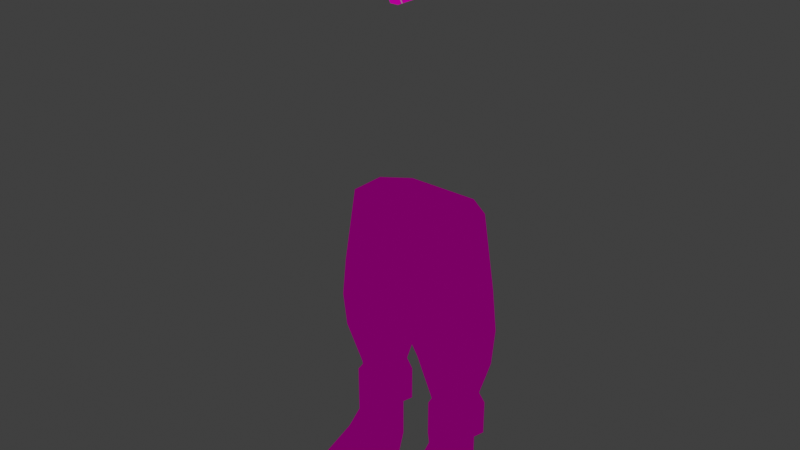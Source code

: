 # Source: cristian.blend  (saved by Blender 5.1.30; exported with 4.5.12 LTS)
import bpy
from mathutils import Matrix  # noqa: F401  (used for matrix-valued properties, if any)

bpy.ops.wm.read_factory_settings(use_empty=True)
scene = bpy.context.scene
scene.name = 'Scene'

# ---- collections
col_collection = bpy.data.collections.new('Collection'); scene.collection.children.link(col_collection)

# ---- images (referenced by path relative to the original .blend; pixels are not part of the script)
import os
ASSET_DIR = os.environ.get("B2B_ASSET_DIR", "")  # directory of the original .blend (textures are referenced by path, not embedded)
HERE = os.path.dirname(os.path.abspath(__file__))  # packed textures are extracted next to this script under _unpacked/

def load_image(name, relpath, width, height, colorspace="sRGB"):
    """Load a texture the original file referenced (path relative to the .blend, or extracted next to this script)."""
    p = next((c for c in (os.path.join(HERE, relpath), os.path.join(ASSET_DIR, relpath)) if relpath and os.path.exists(c)), "")
    if p:
        img = bpy.data.images.load(p, check_existing=True)
        img.name = name
    else:  # same state as the original file: an image datablock whose file is absent (Cycles renders it pink)
        img = bpy.data.images.new(name, width, height)
        img.source = "FILE"
        img.filepath = "//" + (relpath or name)
    img.colorspace_settings.name = colorspace
    return img
img_clothes = load_image('Clothes', 'Clothes.png', 1024, 1024, 'sRGB')

# ---- materials (node trees are filled in below, after node groups)
mat_skin = bpy.data.materials.new('Skin')
mat_clothes = bpy.data.materials.new('Clothes')

# ---- material node trees
mat_skin.use_nodes = True; mat_skin.node_tree.nodes.clear()
_N = mat_skin.node_tree.nodes; _L = mat_skin.node_tree.links
n0 = _N.new('ShaderNodeOutputMaterial'); n0.name = 'Material Output'; n0.location = (240, 280)
n1 = _N.new('ShaderNodeBsdfDiffuse'); n1.name = 'Diffuse BSDF'; n1.location = (-1100, 260)
n1.inputs[0].default_value = (1.0, 1.0, 1.0, 1.0)
n2 = _N.new('ShaderNodeShaderToRGB'); n2.name = 'Shader to RGB'; n2.location = (-920, 260)
n3 = _N.new('ShaderNodeMath'); n3.name = 'Math'; n3.location = (-700, 260)
n3.operation = 'GREATER_THAN'
n4 = _N.new('ShaderNodeMix'); n4.name = 'Mix'; n4.location = (-500, 280)
n4.data_type = 'RGBA'
n4.blend_type = 'MULTIPLY'
n4.inputs[0].default_value = 0.7
n4.inputs[7].default_value = (0.2071, 0.0, 0.0009599, 1.0)
n5 = _N.new('ShaderNodeMix'); n5.name = 'Mix.001'; n5.location = (-300, 280)
n5.data_type = 'RGBA'
n6 = _N.new('NodeReroute'); n6.name = 'Reroute'; n6.location = (-500, 300)
n6.width = 10
n6.socket_idname = 'NodeSocketFloat'
n7 = _N.new('NodeReroute'); n7.name = 'Reroute.001'; n7.location = (-360, 300)
n7.width = 10
n7.socket_idname = 'NodeSocketFloat'
n8 = _N.new('NodeReroute'); n8.name = 'Reroute.002'; n8.location = (-360, 40)
n8.width = 10
n9 = _N.new('NodeReroute'); n9.name = 'Reroute.003'; n9.location = (-500, 40)
n9.width = 10
n10 = _N.new('ShaderNodeTexImage'); n10.name = 'Image Texture'; n10.location = (-800, 100)
n10.image = img_clothes
n11 = _N.new('ShaderNodeMix'); n11.name = 'Mix.002'; n11.location = (-120, 280)
n11.data_type = 'RGBA'
n11.inputs[7].default_value = (1.0, 1.0, 1.0, 1.0)
n12 = _N.new('ShaderNodeNewGeometry'); n12.name = 'Geometry'; n12.location = (-300, 360)
_L.new(n1.outputs[0], n2.inputs[0])
_L.new(n2.outputs[0], n3.inputs[0])
_L.new(n7.outputs[0], n5.inputs[0])
_L.new(n4.outputs[2], n5.inputs[6])
_L.new(n3.outputs[0], n6.inputs[0])
_L.new(n6.outputs[0], n7.inputs[0])
_L.new(n8.outputs[0], n5.inputs[7])
_L.new(n9.outputs[0], n8.inputs[0])
_L.new(n10.outputs[0], n9.inputs[0])
_L.new(n10.outputs[0], n4.inputs[6])
_L.new(n5.outputs[2], n11.inputs[6])
_L.new(n11.outputs[2], n0.inputs[0])
_L.new(n12.outputs[6], n11.inputs[0])
n0.is_active_output = True
mat_clothes.use_nodes = True; mat_clothes.node_tree.nodes.clear()
_N = mat_clothes.node_tree.nodes; _L = mat_clothes.node_tree.links
n0 = _N.new('ShaderNodeOutputMaterial'); n0.name = 'Material Output'; n0.location = (-120, 280)
n1 = _N.new('ShaderNodeBsdfDiffuse'); n1.name = 'Diffuse BSDF'; n1.location = (-1100, 260)
n1.inputs[0].default_value = (1.0, 1.0, 1.0, 1.0)
n2 = _N.new('ShaderNodeShaderToRGB'); n2.name = 'Shader to RGB'; n2.location = (-920, 260)
n3 = _N.new('ShaderNodeMath'); n3.name = 'Math'; n3.location = (-700, 260)
n3.operation = 'GREATER_THAN'
n4 = _N.new('ShaderNodeMix'); n4.name = 'Mix'; n4.location = (-500, 280)
n4.data_type = 'RGBA'
n4.blend_type = 'MULTIPLY'
n4.inputs[0].default_value = 1.0
n4.inputs[7].default_value = (0.1987, 0.2071, 0.1283, 1.0)
n5 = _N.new('ShaderNodeTexImage'); n5.name = 'Image Texture'; n5.location = (-800, 60)
n5.image = img_clothes
n6 = _N.new('ShaderNodeMix'); n6.name = 'Mix.001'; n6.location = (-300, 280)
n6.data_type = 'RGBA'
n7 = _N.new('NodeReroute'); n7.name = 'Reroute'; n7.location = (-500, 300)
n7.width = 10
n7.socket_idname = 'NodeSocketFloat'
n8 = _N.new('NodeReroute'); n8.name = 'Reroute.001'; n8.location = (-360, 300)
n8.width = 10
n8.socket_idname = 'NodeSocketFloat'
n9 = _N.new('NodeReroute'); n9.name = 'Reroute.002'; n9.location = (-360, 40)
n9.width = 10
n10 = _N.new('NodeReroute'); n10.name = 'Reroute.003'; n10.location = (-500, 40)
n10.width = 10
_L.new(n1.outputs[0], n2.inputs[0])
_L.new(n2.outputs[0], n3.inputs[0])
_L.new(n8.outputs[0], n6.inputs[0])
_L.new(n4.outputs[2], n6.inputs[6])
_L.new(n3.outputs[0], n7.inputs[0])
_L.new(n7.outputs[0], n8.inputs[0])
_L.new(n5.outputs[0], n4.inputs[6])
_L.new(n9.outputs[0], n6.inputs[7])
_L.new(n10.outputs[0], n9.inputs[0])
_L.new(n5.outputs[0], n10.inputs[0])
_L.new(n6.outputs[2], n0.inputs[0])
n0.is_active_output = True

# ---- world
world_world = bpy.data.worlds.new('World'); scene.world = world_world
world_world.use_nodes = True; world_world.node_tree.nodes.clear()
_N = world_world.node_tree.nodes; _L = world_world.node_tree.links
n0 = _N.new('ShaderNodeOutputWorld'); n0.name = 'World Output'; n0.location = (300, 300)
n1 = _N.new('ShaderNodeBackground'); n1.name = 'Background'; n1.location = (10, 300)
n1.inputs[0].default_value = (0.05088, 0.05088, 0.05088, 1.0)
_L.new(n1.outputs[0], n0.inputs[0])
n0.is_active_output = True
world_world.color = (0.05088, 0.05088, 0.05088)
world_world.sun_shadow_jitter_overblur = 0.0

# ---- meshes
me_plane_006 = bpy.data.meshes.new('Plane.006')
me_plane_006.from_pydata([(0.0, -0.09633, -0.07963), (0.0, -0.1038, -0.06879), (0.0, -0.06549, -0.01379), (-0.04906, -0.05634, -0.07866), (-0.03887, -0.06457, -0.09204), (-0.05833, -0.05649, -0.1315), (-0.03967, -0.04566, -0.1965), (-0.01, -0.09316, -0.2098), (-0.01, -0.1032, -0.1898), (-0.01, -0.09316, -0.1798), (-0.01583, -0.1015, -0.1281), (0.0, -0.09316, -0.2098), (0.0, -0.1032, -0.1898), (0.0, -0.09316, -0.1798), (0.0, -0.1015, -0.1281), (-0.0495, -0.01399, -0.1848), (-0.06283, 0.0001739, -0.1306), (0.0, 0.04284, -0.01296), (0.0, 0.06454, -0.05878), (-0.01951, -0.08556, -0.08581), (-0.02645, -0.08058, -0.09049), (-0.054, 0.05147, -0.0638), (-0.053, 0.03584, -0.03396), (-0.053, -0.04583, -0.02646), (0.0, -9.313e-10, -3.725e-08), (-0.053, -0.002208, -0.021), (-0.06392, 0.01004, -0.09512), (-0.06308, 0.001872, -0.07012), (0.0, 0.06967, -0.1191), (-0.054, 0.05567, -0.1191), (0.0, 0.0562, -0.147), (-0.054, 0.0472, -0.141), (-0.02954, -0.08274, -0.0777), (-0.02695, 0.04097, -0.02085), (-0.02102, -0.06636, -0.01875), (-0.02723, 0.06081, -0.06006), (-0.02477, -0.0006822, -0.006302), (-0.02712, 0.0657, -0.1197), (-0.02699, 0.05414, -0.1459), (-0.05725, 0.01004, -0.09512), (-0.06138, 0.007071, -0.1571), (-0.07452, 0.04126, -0.1131), (-0.06876, 0.02547, -0.08813), (-0.05867, 0.0001739, -0.1306), (-0.05525, 0.0093, -0.1571), (-0.06839, 0.04349, -0.1131), (-0.06263, 0.0277, -0.08813), (-0.06651, 0.03017, -0.1401), (-0.06038, 0.0324, -0.1401), (-0.02024, -0.04255, -0.192), (4.191e-09, -0.04171, -0.192), (-0.02563, -0.0973, -0.06915), (-0.05083, -0.05316, -0.07063), (-0.007, -0.09633, -0.07963), (-0.015, -0.08516, -0.09446), (-0.05833, -0.04149, -0.09746), (0.0, -0.124, -0.1089), (0.0, -0.1228, -0.1157), (-0.01315, -0.1228, -0.1157), (-0.00971, -0.124, -0.1089), (-0.05271, -0.04879, -0.08744), (0.0, 0.07299, -0.0942), (-0.05536, -0.04611, -0.08683), (-0.054, 0.05936, -0.09618), (-0.06359, 0.006804, -0.08522), (-0.02716, 0.06911, -0.09505)], [], [(10, 9, 13, 14), (9, 8, 12, 13), (8, 7, 11, 12), (36, 33, 22, 25), (22, 21, 27, 25), (55, 5, 10, 54), (5, 6, 9, 10), (6, 7, 8, 9), (16, 15, 6, 5), (35, 33, 17, 18), (51, 1, 2, 34), (34, 2, 24, 36), (30, 38, 37, 28), (25, 27, 52, 23), (65, 63, 21, 35), (55, 26, 16, 5), (38, 31, 29, 37), (62, 52, 27, 64), (26, 29, 31, 16), (51, 53, 0, 1), (23, 34, 36, 25), (63, 64, 27, 21), (52, 51, 34, 23), (21, 22, 33, 35), (24, 17, 33, 36), (41, 47, 40, 42), (43, 39, 42, 40), (42, 39, 46), (47, 41, 45, 48), (41, 42, 46, 45), (40, 44, 43), (43, 44, 46, 39), (45, 46, 44, 48), (40, 47, 48, 44), (15, 49, 7, 6), (49, 50, 11, 7), (58, 57, 56, 59), (56, 0, 53, 59), (57, 58, 10, 14), (54, 10, 58, 59), (53, 54, 59), (61, 65, 35, 18), (28, 37, 65, 61), (29, 26, 64, 63), (55, 62, 64, 26), (37, 29, 63, 65), (60, 62, 55, 4), (4, 55, 54, 20), (20, 54, 53, 19), (19, 53, 51, 32), (32, 51, 52, 3), (3, 52, 62, 60)])
_k = set([(3, 32), (3, 60), (4, 20), (4, 60), (5, 6), (5, 55), (6, 7), (6, 15), (7, 11), (10, 14), (10, 54), (10, 58), (15, 16), (19, 20), (19, 32), (21, 22), (21, 63), (22, 25), (23, 25), (23, 52), (29, 31), (29, 63), (51, 52), (51, 53), (52, 62), (53, 54), (53, 59), (54, 55), (55, 62), (56, 59), (57, 58), (58, 59)])
me_plane_006.attributes.new('sharp_edge', 'BOOLEAN', 'EDGE').data.foreach_set('value', [ (min(e.vertices), max(e.vertices)) in _k for e in me_plane_006.edges])
_uv = me_plane_006.uv_layers.new(name='UVMap')
_uv.uv.foreach_set('vector', [0.9692, 0.6421, 0.9761, 0.5854, 0.9946, 0.5854, 0.9946, 0.6421, 0.9761, 0.5854, 0.9761, 0.5669, 0.9946, 0.5669, 0.9946, 0.5854, 0.9761, 0.5669, 0.9761, 0.5288, 0.9946, 0.5288, 0.9946, 0.5669, 0.9126, 0.4858, 0.8384, 0.4858, 0.8384, 0.4272, 0.9126, 0.4272, 0.6528, 0.8579, 0.6128, 0.7983, 0.7388, 0.7915, 0.7466, 0.8833, 0.8853, 0.7241, 0.9009, 0.6606, 0.9692, 0.6421, 0.9663, 0.7202, 0.9009, 0.6606, 0.9204, 0.5542, 0.9761, 0.5854, 0.9692, 0.6421, 0.9204, 0.5542, 0.9761, 0.5288, 0.9761, 0.5669, 0.9761, 0.5854, 0.7417, 0.6772, 0.7681, 0.5757, 0.8276, 0.5542, 0.8794, 0.6606, 0.7622, 0.4858, 0.8384, 0.4858, 0.8384, 0.519, 0.7622, 0.519, 0.9468, 0.7622, 0.9946, 0.7651, 0.9946, 0.9155, 0.9546, 0.9067, 0.9946, 0.4858, 0.9946, 0.519, 0.9126, 0.519, 0.9126, 0.4858, 0.6567, 0.519, 0.6567, 0.4858, 0.7085, 0.4858, 0.7085, 0.519, 0.7466, 0.8833, 0.7388, 0.7915, 0.8892, 0.7593, 0.8599, 0.8765, 0.7298, 0.4858, 0.7298, 0.4272, 0.7622, 0.4272, 0.7622, 0.4858, 0.8511, 0.7241, 0.7231, 0.7446, 0.7417, 0.6772, 0.8794, 0.6606, 0.6567, 0.4858, 0.6567, 0.4272, 0.7085, 0.4272, 0.7085, 0.4858, 0.8662, 0.738, 0.8892, 0.7593, 0.7388, 0.7915, 0.7293, 0.7632, 0.7231, 0.7446, 0.5981, 0.7056, 0.6313, 0.6489, 0.7417, 0.6772, 0.9468, 0.7622, 0.981, 0.7466, 0.9946, 0.7466, 0.9946, 0.7651, 0.9946, 0.4272, 0.9946, 0.4858, 0.9126, 0.4858, 0.9126, 0.4272, 0.6039, 0.7423, 0.7293, 0.7632, 0.7388, 0.7915, 0.6128, 0.7983, 0.8989, 0.7593, 0.9468, 0.7622, 0.9546, 0.9067, 0.895, 0.8765, 0.7622, 0.4272, 0.8384, 0.4272, 0.8384, 0.4858, 0.7622, 0.4858, 0.9126, 0.519, 0.8384, 0.519, 0.8384, 0.4858, 0.9126, 0.4858, 0.4009, 0.3813, 0.3706, 0.3813, 0.3706, 0.4106, 0.4009, 0.4106, 0.4155, 0.4106, 0.4155, 0.3813, 0.4009, 0.3813, 0.4009, 0.4106, 0.4009, 0.4399, 0.4155, 0.4331, 0.4009, 0.4331, 0.4009, 0.4331, 0.4302, 0.4331, 0.4302, 0.4253, 0.4009, 0.4253, 0.4233, 0.4106, 0.4233, 0.3813, 0.4155, 0.3813, 0.4155, 0.4106, 0.4155, 0.4399, 0.4155, 0.4331, 0.4009, 0.4399, 0.4302, 0.4253, 0.4302, 0.4106, 0.4009, 0.4106, 0.4009, 0.4253, 0.4009, 0.4106, 0.3706, 0.4106, 0.3706, 0.4399, 0.4009, 0.4399, 0.4302, 0.4106, 0.4302, 0.3813, 0.4233, 0.3813, 0.4233, 0.4106, 0.396, 0.4126, 0.3862, 0.4126, 0.3862, 0.4224, 0.396, 0.4224, 0.4165, 0.3921, 0.4067, 0.3921, 0.4067, 0.4019, 0.4165, 0.4019, 0.9747, 0.6633, 0.9946, 0.6633, 0.9946, 0.676, 0.9765, 0.676, 0.9946, 0.676, 0.9946, 0.7466, 0.981, 0.7466, 0.9765, 0.676, 0.9946, 0.6633, 0.9747, 0.6633, 0.9692, 0.6421, 0.9946, 0.6421, 0.9663, 0.7202, 0.9692, 0.6421, 0.9747, 0.6633, 0.9765, 0.676, 0.981, 0.7466, 0.9663, 0.7202, 0.9765, 0.676, 0.7298, 0.519, 0.7298, 0.4858, 0.7622, 0.4858, 0.7622, 0.519, 0.7085, 0.519, 0.7085, 0.4858, 0.7298, 0.4858, 0.7298, 0.519, 0.5981, 0.7056, 0.7231, 0.7446, 0.7293, 0.7632, 0.6039, 0.7423, 0.8511, 0.7241, 0.8662, 0.738, 0.7293, 0.7632, 0.7231, 0.7446, 0.7085, 0.4858, 0.7085, 0.4272, 0.7298, 0.4272, 0.7298, 0.4858, 0.0, 0.0, 0.0, 0.0, 0.0, 0.0, 0.0, 0.0, 0.0, 0.0, 0.0, 0.0, 0.0, 0.0, 0.0, 0.0, 0.0, 0.0, 0.0, 0.0, 0.0, 0.0, 0.0, 0.0, 0.0, 0.0, 0.0, 0.0, 0.0, 0.0, 0.0, 0.0, 0.0, 0.0, 0.0, 0.0, 0.0, 0.0, 0.0, 0.0, 0.0, 0.0, 0.0, 0.0, 0.0, 0.0, 0.0, 0.0])
_ca = me_plane_006.color_attributes.new('Attribute', 'BYTE_COLOR', 'CORNER')
_ca.data.foreach_set('color', [1.0, 1.0, 1.0, 1.0, 1.0, 1.0, 1.0, 1.0, 1.0, 1.0, 1.0, 1.0, 1.0, 1.0, 1.0, 1.0, 1.0, 1.0, 1.0, 1.0, 1.0, 1.0, 1.0, 1.0, 1.0, 1.0, 1.0, 1.0, 1.0, 1.0, 1.0, 1.0, 1.0, 1.0, 1.0, 1.0, 1.0, 1.0, 1.0, 1.0, 1.0, 1.0, 1.0, 1.0, 1.0, 1.0, 1.0, 1.0, 1.0, 1.0, 1.0, 1.0, 1.0, 1.0, 1.0, 1.0, 1.0, 1.0, 1.0, 1.0, 1.0, 1.0, 1.0, 1.0, 1.0, 1.0, 1.0, 1.0, 1.0, 1.0, 1.0, 1.0, 1.0, 1.0, 1.0, 1.0, 1.0, 1.0, 1.0, 1.0, 1.0, 1.0, 1.0, 1.0, 1.0, 1.0, 1.0, 1.0, 1.0, 1.0, 1.0, 1.0, 1.0, 1.0, 1.0, 1.0, 1.0, 1.0, 1.0, 1.0, 1.0, 1.0, 1.0, 1.0, 1.0, 1.0, 1.0, 1.0, 1.0, 1.0, 1.0, 1.0, 1.0, 1.0, 1.0, 1.0, 1.0, 1.0, 1.0, 1.0, 1.0, 1.0, 1.0, 1.0, 1.0, 1.0, 1.0, 1.0, 1.0, 1.0, 1.0, 1.0, 1.0, 1.0, 1.0, 1.0, 1.0, 1.0, 1.0, 1.0, 1.0, 1.0, 1.0, 1.0, 1.0, 1.0, 1.0, 1.0, 1.0, 1.0, 1.0, 1.0, 1.0, 1.0, 1.0, 1.0, 1.0, 1.0, 1.0, 1.0, 1.0, 1.0, 1.0, 1.0, 1.0, 1.0, 1.0, 1.0, 1.0, 1.0, 1.0, 1.0, 1.0, 1.0, 1.0, 1.0, 1.0, 1.0, 1.0, 1.0, 1.0, 1.0, 1.0, 1.0, 1.0, 1.0, 1.0, 1.0, 1.0, 1.0, 1.0, 1.0, 1.0, 1.0, 1.0, 1.0, 1.0, 1.0, 1.0, 1.0, 1.0, 1.0, 1.0, 1.0, 1.0, 1.0, 1.0, 1.0, 1.0, 1.0, 1.0, 1.0, 1.0, 1.0, 1.0, 1.0, 1.0, 1.0, 1.0, 1.0, 1.0, 1.0, 1.0, 1.0, 1.0, 1.0, 1.0, 1.0, 1.0, 1.0, 1.0, 1.0, 1.0, 1.0, 1.0, 1.0, 1.0, 1.0, 1.0, 1.0, 1.0, 1.0, 1.0, 1.0, 1.0, 1.0, 1.0, 1.0, 1.0, 1.0, 1.0, 1.0, 1.0, 1.0, 1.0, 1.0, 1.0, 1.0, 1.0, 1.0, 1.0, 1.0, 1.0, 1.0, 1.0, 1.0, 1.0, 1.0, 1.0, 1.0, 1.0, 1.0, 1.0, 1.0, 1.0, 1.0, 1.0, 1.0, 1.0, 1.0, 1.0, 1.0, 1.0, 1.0, 1.0, 1.0, 1.0, 1.0, 1.0, 1.0, 1.0, 1.0, 1.0, 1.0, 1.0, 1.0, 1.0, 1.0, 1.0, 1.0, 1.0, 1.0, 1.0, 1.0, 1.0, 1.0, 1.0, 1.0, 1.0, 1.0, 1.0, 1.0, 1.0, 1.0, 1.0, 1.0, 1.0, 1.0, 1.0, 1.0, 1.0, 1.0, 1.0, 1.0, 1.0, 1.0, 1.0, 1.0, 1.0, 1.0, 1.0, 1.0, 1.0, 1.0, 1.0, 1.0, 1.0, 1.0, 1.0, 1.0, 1.0, 1.0, 1.0, 1.0, 1.0, 1.0, 1.0, 1.0, 1.0, 1.0, 1.0, 1.0, 1.0, 1.0, 1.0, 1.0, 1.0, 1.0, 1.0, 1.0, 1.0, 1.0, 1.0, 1.0, 1.0, 1.0, 1.0, 1.0, 1.0, 1.0, 1.0, 1.0, 1.0, 1.0, 1.0, 1.0, 1.0, 1.0, 1.0, 1.0, 1.0, 1.0, 1.0, 1.0, 1.0, 1.0, 1.0, 1.0, 1.0, 1.0, 1.0, 1.0, 1.0, 1.0, 1.0, 1.0, 1.0, 1.0, 1.0, 1.0, 1.0, 1.0, 1.0, 1.0, 1.0, 1.0, 1.0, 1.0, 1.0, 1.0, 1.0, 1.0, 1.0, 1.0, 1.0, 1.0, 1.0, 1.0, 1.0, 1.0, 1.0, 1.0, 1.0, 1.0, 1.0, 1.0, 1.0, 1.0, 1.0, 1.0, 1.0, 1.0, 1.0, 1.0, 1.0, 1.0, 1.0, 1.0, 1.0, 1.0, 1.0, 1.0, 1.0, 1.0, 1.0, 1.0, 1.0, 1.0, 1.0, 1.0, 1.0, 1.0, 1.0, 1.0, 1.0, 1.0, 1.0, 1.0, 1.0, 1.0, 1.0, 1.0, 1.0, 1.0, 1.0, 1.0, 1.0, 1.0, 1.0, 1.0, 1.0, 1.0, 1.0, 1.0, 1.0, 1.0, 1.0, 1.0, 1.0, 1.0, 1.0, 1.0, 1.0, 1.0, 1.0, 1.0, 1.0, 1.0, 1.0, 1.0, 1.0, 1.0, 1.0, 1.0, 1.0, 1.0, 1.0, 1.0, 1.0, 1.0, 1.0, 1.0, 1.0, 1.0, 1.0, 1.0, 1.0, 1.0, 1.0, 1.0, 1.0, 1.0, 1.0, 1.0, 1.0, 1.0, 1.0, 1.0, 1.0, 1.0, 1.0, 1.0, 1.0, 1.0, 1.0, 1.0, 1.0, 1.0, 1.0, 1.0, 1.0, 1.0, 1.0, 1.0, 1.0, 1.0, 1.0, 1.0, 1.0, 1.0, 1.0, 1.0, 1.0, 1.0, 1.0, 1.0, 1.0, 1.0, 1.0, 1.0, 1.0, 1.0, 1.0, 1.0, 1.0, 1.0, 1.0, 1.0, 1.0, 1.0, 1.0, 1.0, 1.0, 1.0, 1.0, 1.0, 1.0, 1.0, 1.0, 1.0, 1.0, 1.0, 1.0, 1.0, 1.0, 1.0, 1.0, 1.0, 1.0, 1.0, 1.0, 1.0, 1.0, 1.0, 1.0, 1.0, 1.0, 1.0, 1.0, 1.0, 1.0, 1.0, 1.0, 1.0, 1.0, 1.0, 1.0, 1.0, 1.0, 1.0, 1.0, 1.0, 1.0, 1.0, 1.0, 1.0, 1.0, 1.0, 1.0, 1.0, 1.0, 1.0, 1.0, 1.0, 1.0, 1.0, 1.0, 1.0, 1.0, 1.0, 1.0, 1.0, 1.0, 1.0, 1.0, 1.0, 1.0, 1.0, 1.0, 1.0, 1.0, 1.0, 1.0, 1.0, 1.0, 1.0, 1.0, 1.0, 1.0, 1.0, 1.0, 1.0, 1.0, 1.0, 1.0, 1.0, 1.0, 1.0, 1.0, 1.0, 1.0, 1.0, 1.0, 1.0, 1.0, 1.0, 1.0, 1.0, 1.0, 1.0, 1.0, 1.0, 1.0, 1.0, 1.0, 1.0, 1.0, 1.0, 1.0, 1.0, 1.0, 1.0, 1.0, 1.0, 1.0, 1.0, 1.0, 1.0, 1.0, 1.0, 1.0, 1.0, 1.0, 1.0, 1.0, 1.0, 1.0, 1.0, 1.0, 1.0, 1.0, 1.0, 1.0, 1.0, 1.0, 1.0, 1.0, 1.0, 1.0, 1.0, 1.0, 1.0, 1.0, 1.0, 1.0, 1.0, 1.0, 1.0, 1.0, 1.0, 1.0, 1.0, 1.0, 1.0, 1.0, 1.0, 1.0, 1.0, 1.0, 1.0, 1.0, 1.0, 1.0, 1.0, 1.0, 1.0, 1.0, 1.0, 1.0, 1.0, 1.0, 1.0, 1.0, 1.0, 1.0, 1.0, 1.0, 1.0, 1.0, 1.0, 1.0, 1.0, 1.0, 1.0, 1.0, 1.0, 1.0, 1.0, 1.0, 1.0, 1.0, 1.0, 1.0, 1.0, 1.0, 1.0, 1.0, 1.0, 1.0, 1.0, 1.0, 1.0, 1.0, 1.0, 1.0, 1.0, 1.0, 1.0, 1.0, 1.0, 1.0, 1.0, 1.0, 1.0, 1.0, 1.0, 1.0, 1.0, 1.0, 1.0, 1.0, 1.0, 1.0, 1.0, 1.0, 1.0, 1.0, 1.0, 1.0, 1.0, 1.0, 1.0, 1.0, 1.0, 1.0, 1.0, 1.0, 1.0, 1.0, 1.0, 1.0, 1.0, 1.0, 1.0, 1.0, 1.0, 1.0, 1.0, 1.0, 1.0, 1.0, 1.0, 1.0, 1.0, 1.0, 1.0, 1.0, 1.0, 1.0, 1.0])
me_plane_006.materials.append(mat_skin)
me_plane_006.update()
me_cube_001 = bpy.data.meshes.new('Cube.001')
me_cube_001.from_pydata([(0.0, -0.2598, 2.027), (0.0, 0.3436, 2.027), (0.0, -0.313, 2.7), (0.0, 0.323, 2.7), (-0.2966, -0.112, 0.6), (-0.24, 0.112, 0.6), (-0.5034, -0.112, 0.6), (-0.6746, -0.1519, 1.342), (-0.56, 0.112, 0.6), (-0.6746, 0.1556, 1.342), (-0.4, 0.224, 0.6), (-0.4, 0.3094, 1.342), (-0.4, -0.224, 0.6), (-0.4, -0.3056, 1.342), (-0.2823, -0.3219, 0.4), (-0.24, 0.112, 0.4), (-0.5177, -0.3219, 0.4), (-0.56, 0.112, 0.4), (-0.4, 0.224, 0.4), (-0.4, -0.4042, 0.4), (-0.24, -0.712, 0.2), (-0.24, 0.112, 0.2), (-0.56, -0.712, 0.2), (-0.56, 0.112, 0.2), (-0.4, 0.224, 0.2), (-0.4, -0.824, 0.2), (-0.256, -0.6708, 5.96e-08), (-0.256, 0.0708, 5.96e-08), (-0.544, -0.6708, 5.96e-08), (-0.544, 0.0708, 5.96e-08), (-0.4, 0.1716, 5.96e-08), (-0.4, -0.7716, 5.96e-08), (-0.6445, -0.1798, 2.027), (-0.6445, 0.1836, 2.027), (-0.32, 0.3653, 2.027), (-0.32, -0.3616, 2.027), (-0.5476, -0.154, 2.7), (-0.5476, 0.164, 2.7), (-0.3204, 0.323, 2.7), (-0.3204, -0.313, 2.7), (-0.6858, 0.1845, 1.66), (-0.3563, 0.3688, 1.658), (-0.6862, -0.1812, 1.66), (-0.3545, -0.366, 1.658), (-0.02875, 0.2894, 1.652), (-0.03111, -0.2303, 1.656), (-0.2966, -0.112, 0.9212), (-0.1254, -0.1519, 1.342), (-0.24, 0.112, 0.9212), (-0.1254, 0.1556, 1.342), (-0.5034, -0.112, 0.9212), (-0.56, 0.112, 0.9212), (-0.4, 0.224, 0.9212), (-0.4, -0.224, 0.9212), (-0.176, 0.1568, 0.6), (-0.2552, -0.1568, 0.6), (-0.4, 0.3136, 0.6), (-0.5448, -0.1568, 0.6), (-0.624, 0.1568, 0.6), (-0.4, -0.3136, 0.6), (-0.176, 0.1568, 0.9212), (-0.2552, -0.1568, 0.9212), (-0.4, 0.3136, 0.9212), (-0.5448, -0.1568, 0.9212), (-0.624, 0.1568, 0.9212), (-0.4, -0.3136, 0.9212)], [], [(45, 0, 35, 43), (25, 31, 26, 20), (22, 28, 31, 25), (21, 27, 30, 24), (24, 30, 29, 23), (23, 29, 28, 22), (20, 26, 27, 21), (19, 16, 22, 25), (16, 17, 23, 22), (17, 18, 24, 23), (18, 15, 21, 24), (15, 14, 20, 21), (14, 19, 25, 20), (12, 6, 16, 19), (6, 8, 17, 16), (8, 10, 18, 17), (10, 5, 15, 18), (5, 4, 14, 15), (4, 12, 19, 14), (35, 39, 36, 32), (0, 2, 39, 35), (33, 37, 38, 34), (34, 38, 3, 1), (32, 36, 37, 33), (47, 45, 43, 13), (44, 1, 0, 45), (49, 44, 45, 47), (41, 34, 1, 44), (11, 41, 44, 49), (43, 35, 32, 42), (13, 43, 42, 7), (42, 32, 33, 40), (7, 42, 40, 9), (40, 33, 34, 41), (9, 40, 41, 11), (46, 48, 49, 47), (52, 51, 9, 11), (51, 50, 7, 9), (53, 46, 47, 13), (50, 53, 13, 7), (48, 52, 11, 49), (10, 8, 58, 56), (50, 51, 64, 63), (6, 12, 59, 57), (46, 53, 65, 61), (5, 10, 56, 54), (52, 48, 60, 62), (29, 30, 31, 28), (27, 26, 31, 30), (59, 65, 63, 57), (57, 63, 64, 58), (58, 64, 62, 56), (56, 62, 60, 54), (54, 60, 61, 55), (55, 61, 65, 59), (53, 50, 63, 65), (8, 6, 57, 58), (4, 5, 54, 55), (12, 4, 55, 59), (48, 46, 61, 60), (51, 52, 62, 64)])
_uv = me_cube_001.uv_layers.new(name='UVMap')
_uv.uv.foreach_set('vector', [0.1323, 0.6079, 0.1323, 0.6724, 0.1646, 0.6724, 0.1646, 0.6079, 0.2114, 0.897, 0.2114, 0.8706, 0.1968, 0.8706, 0.1968, 0.897, 0.2261, 0.897, 0.2261, 0.8706, 0.2114, 0.8706, 0.2114, 0.897, 0.1704, 0.9067, 0.1646, 0.8765, 0.1792, 0.8765, 0.187, 0.9067, 0.187, 0.9067, 0.1792, 0.8765, 0.1646, 0.8765, 0.1704, 0.9067, 0.1704, 0.9067, 0.1646, 0.8765, 0.05518, 0.8765, 0.04932, 0.9067, 0.04932, 0.9067, 0.05518, 0.8765, 0.1646, 0.8765, 0.1704, 0.9067, 0.2114, 0.938, 0.2261, 0.938, 0.2261, 0.897, 0.2114, 0.897, 0.1069, 0.936, 0.1704, 0.936, 0.1704, 0.9067, 0.04932, 0.9067, 0.1704, 0.936, 0.187, 0.936, 0.187, 0.9067, 0.1704, 0.9067, 0.187, 0.936, 0.1704, 0.936, 0.1704, 0.9067, 0.187, 0.9067, 0.1704, 0.936, 0.1069, 0.936, 0.04932, 0.9067, 0.1704, 0.9067, 0.1968, 0.938, 0.2114, 0.938, 0.2114, 0.897, 0.1968, 0.897, 0.2114, 0.9692, 0.2261, 0.9692, 0.2261, 0.938, 0.2114, 0.938, 0.1382, 0.9653, 0.1704, 0.9653, 0.1704, 0.936, 0.1069, 0.936, 0.1704, 0.9653, 0.187, 0.9653, 0.187, 0.936, 0.1704, 0.936, 0.187, 0.9653, 0.1704, 0.9653, 0.1704, 0.936, 0.187, 0.936, 0.1704, 0.9653, 0.1382, 0.9653, 0.1069, 0.936, 0.1704, 0.936, 0.1968, 0.9692, 0.2114, 0.9692, 0.2114, 0.938, 0.1968, 0.938, 0.1646, 0.6724, 0.1646, 0.7134, 0.1987, 0.7134, 0.1987, 0.6724, 0.1323, 0.6724, 0.1323, 0.7134, 0.1646, 0.7134, 0.1646, 0.6724, 0.005371, 0.6724, 0.005371, 0.7134, 0.03955, 0.7134, 0.03955, 0.6724, 0.03955, 0.6724, 0.03955, 0.7134, 0.07178, 0.7134, 0.07178, 0.6724, 0.1987, 0.6724, 0.1987, 0.7134, 0.2593, 0.7134, 0.2593, 0.6724, 0.1323, 0.5513, 0.1323, 0.6079, 0.1646, 0.6079, 0.1646, 0.5513, 0.07178, 0.6079, 0.07178, 0.6724, 0.1323, 0.6724, 0.1323, 0.6079, 0.07178, 0.5513, 0.07178, 0.6079, 0.1323, 0.6079, 0.1323, 0.5513, 0.03955, 0.6079, 0.03955, 0.6724, 0.07178, 0.6724, 0.07178, 0.6079, 0.03955, 0.5513, 0.03955, 0.6079, 0.07178, 0.6079, 0.07178, 0.5513, 0.1646, 0.6079, 0.1646, 0.6724, 0.1987, 0.6724, 0.1987, 0.6079, 0.1646, 0.5513, 0.1646, 0.6079, 0.1987, 0.6079, 0.1987, 0.5513, 0.1987, 0.6079, 0.1987, 0.6724, 0.2593, 0.6724, 0.2593, 0.6079, 0.1987, 0.5513, 0.1987, 0.6079, 0.2593, 0.6079, 0.2593, 0.5513, 0.005371, 0.6079, 0.005371, 0.6724, 0.03955, 0.6724, 0.03955, 0.6079, 0.005371, 0.5513, 0.005371, 0.6079, 0.03955, 0.6079, 0.03955, 0.5513, 0.1323, 0.5181, 0.07178, 0.5181, 0.07178, 0.5513, 0.1323, 0.5513, 0.03955, 0.5181, 0.005371, 0.5181, 0.005371, 0.5513, 0.03955, 0.5513, 0.2593, 0.5181, 0.1987, 0.5181, 0.1987, 0.5513, 0.2593, 0.5513, 0.1646, 0.5181, 0.1323, 0.5181, 0.1323, 0.5513, 0.1646, 0.5513, 0.1987, 0.5181, 0.1646, 0.5181, 0.1646, 0.5513, 0.1987, 0.5513, 0.07178, 0.5181, 0.03955, 0.5181, 0.03955, 0.5513, 0.07178, 0.5513, 0.187, 0.9653, 0.1704, 0.9653, 0.1704, 0.9653, 0.187, 0.9653, 0.1987, 0.5181, 0.2593, 0.5181, 0.2593, 0.5181, 0.1987, 0.5181, 0.2261, 0.9692, 0.2114, 0.9692, 0.2114, 0.9692, 0.2261, 0.9692, 0.1323, 0.5181, 0.1646, 0.5181, 0.1646, 0.5181, 0.1323, 0.5181, 0.1704, 0.9653, 0.187, 0.9653, 0.187, 0.9653, 0.1704, 0.9653, 0.03955, 0.5181, 0.07178, 0.5181, 0.07178, 0.5181, 0.03955, 0.5181, 0.005371, 0.9019, 0.02197, 0.9019, 0.02197, 0.9946, 0.005371, 0.9946, 0.03955, 0.9019, 0.03955, 0.9946, 0.02197, 0.9946, 0.02197, 0.9019, 0.2114, 0.9692, 0.2114, 0.9946, 0.2261, 0.9946, 0.2261, 0.9692, 0.1382, 0.9653, 0.1382, 0.9946, 0.1704, 0.9946, 0.1704, 0.9653, 0.1704, 0.9653, 0.1704, 0.9946, 0.187, 0.9946, 0.187, 0.9653, 0.187, 0.9653, 0.187, 0.9946, 0.1704, 0.9946, 0.1704, 0.9653, 0.1704, 0.9653, 0.1704, 0.9946, 0.1382, 0.9946, 0.1382, 0.9653, 0.1968, 0.9692, 0.1968, 0.9946, 0.2114, 0.9946, 0.2114, 0.9692, 0.1646, 0.5181, 0.1987, 0.5181, 0.1987, 0.5181, 0.1646, 0.5181, 0.1704, 0.9653, 0.1382, 0.9653, 0.1382, 0.9653, 0.1704, 0.9653, 0.1382, 0.9653, 0.1704, 0.9653, 0.1704, 0.9653, 0.1382, 0.9653, 0.2114, 0.9692, 0.1968, 0.9692, 0.1968, 0.9692, 0.2114, 0.9692, 0.07178, 0.5181, 0.1323, 0.5181, 0.1323, 0.5181, 0.07178, 0.5181, 0.005371, 0.5181, 0.03955, 0.5181, 0.03955, 0.5181, 0.005371, 0.5181])
me_cube_001.materials.append(mat_clothes)
me_cube_001.update()
me_plane = bpy.data.meshes.new('Plane')
me_plane.from_pydata([(0.0, 0.008, 0.003), (0.08, 0.14, 0.15), (0.07, 0.13, 0.05), (0.053, 0.07, 0.031), (0.0, -0.002, 0.023), (0.0, 0.002, 0.034), (0.0716, 0.06162, 0.1152), (0.073, 0.068, 0.146), (0.075, 0.049, 0.168), (0.053, 0.081, 0.234), (0.0, -0.012, 0.162), (0.0, -0.005, 0.14), (0.0, -0.034, 0.107), (0.0, -0.029, 0.095), (0.0, -0.011, 0.091), (0.0263, 0.017, 0.1483), (0.0414, 0.023, 0.1558), (0.061, 0.053, 0.1514), (0.059, 0.053, 0.1464), (0.046, 0.023, 0.141), (0.0263, 0.017, 0.1443), (0.014, 0.015, 0.13), (0.02, 0.017, 0.005), (0.02, 0.007, 0.025), (0.016, 0.011, 0.036), (0.014, -0.006, 0.162), (0.0074, 0.001, 0.14), (0.012, -0.028, 0.107), (0.01, -0.023, 0.097), (0.025, -0.001, 0.094), (0.024, 0.0062, 0.1052), (0.0, 0.028, 0.232), (0.0167, 0.0281, 0.2326), (0.0625, 0.0165, 0.167), (0.05085, 0.04255, 0.2333), (0.04001, 0.02503, 0.127), (0.04687, 0.02329, 0.09086), (0.04544, 0.02303, 0.107), (0.06859, 0.06459, 0.09701), (0.05973, 0.07035, 0.05373), (0.06479, 0.06727, 0.07253), (0.0405, 0.0405, 0.018), (0.04287, 0.03281, 0.03724), (0.04285, 0.03002, 0.05639), (0.07615, 0.1362, 0.1115), (0.074, 0.134, 0.09), (0.078, 0.138, 0.13), (0.07259, 0.1326, 0.07593), (0.0, 0.0405, 0.005), (0.0, 0.07, 0.005), (0.08, 0.155, 0.226), (0.08, 0.143, 0.174)], [], [(14, 5, 24, 29), (13, 28, 27, 12), (0, 22, 23, 4), (11, 26, 25, 10), (14, 29, 28, 13), (4, 23, 24, 5), (12, 27, 26, 11), (21, 26, 27, 30), (28, 29, 30, 27), (10, 25, 32, 31), (34, 32, 25, 33), (9, 34, 33, 8), (30, 29, 36, 37), (30, 37, 35, 21), (6, 7, 35, 37), (38, 6, 37, 36), (42, 41, 3, 39), (43, 42, 39, 40), (24, 23, 42, 43), (23, 22, 41, 42), (24, 43, 36, 29), (40, 38, 36, 43), (1, 7, 6, 46), (47, 39, 3, 2), (38, 44, 46, 6), (40, 39, 47, 45), (45, 44, 38, 40), (0, 48, 41, 22), (3, 41, 48, 49), (1, 51, 8, 7), (9, 8, 51, 50), (15, 26, 21, 20), (20, 21, 35, 19), (19, 35, 7, 18), (18, 7, 8, 17), (17, 8, 33, 16), (15, 16, 33, 25), (25, 26, 15)])
_uv = me_plane.uv_layers.new(name='UVMap')
_uv.uv.foreach_set('vector', [0.0, 0.0, 0.0, 0.0, 0.0, 0.0, 0.0, 0.0, 0.0, 0.0, 0.0, 0.0, 0.0, 0.0, 0.0, 0.0, 0.0, 0.0, 0.0, 0.0, 0.0, 0.0, 0.0, 0.0, 0.0, 0.0, 0.0, 0.0, 0.0, 0.0, 0.0, 0.0, 0.0, 0.0, 0.0, 0.0, 0.0, 0.0, 0.0, 0.0, 0.0, 0.0, 0.0, 0.0, 0.0, 0.0, 0.0, 0.0, 0.0, 0.0, 0.0, 0.0, 0.0, 0.0, 0.0, 0.0, 0.0, 0.0, 0.0, 0.0, 0.0, 0.0, 0.0, 0.0, 0.0, 0.0, 0.0, 0.0, 0.0, 0.0, 0.0, 0.0, 0.0, 0.0, 0.0, 0.0, 0.0, 0.0, 0.0, 0.0, 0.0, 0.0, 0.0, 0.0, 0.0, 0.0, 0.0, 0.0, 0.0, 0.0, 0.0, 0.0, 0.0, 0.0, 0.0, 0.0, 0.0, 0.0, 0.0, 0.0, 0.0, 0.0, 0.0, 0.0, 0.0, 0.0, 0.0, 0.0, 0.0, 0.0, 0.0, 0.0, 0.0, 0.0, 0.0, 0.0, 0.0, 0.0, 0.0, 0.0, 0.0, 0.0, 0.0, 0.0, 0.0, 0.0, 0.0, 0.0, 0.0, 0.0, 0.0, 0.0, 0.0, 0.0, 0.0, 0.0, 0.0, 0.0, 0.0, 0.0, 0.0, 0.0, 0.0, 0.0, 0.0, 0.0, 0.0, 0.0, 0.0, 0.0, 0.0, 0.0, 0.0, 0.0, 0.0, 0.0, 0.0, 0.0, 0.0, 0.0, 0.0, 0.0, 0.0, 0.0, 0.0, 0.0, 0.0, 0.0, 0.0, 0.0, 0.0, 0.0, 0.0, 0.0, 0.0, 0.0, 0.0, 0.0, 0.0, 0.0, 0.0, 0.0, 0.0, 0.0, 0.0, 0.0, 0.0, 0.0, 0.0, 0.0, 0.0, 0.0, 0.0, 0.0, 0.0, 0.0, 0.0, 0.0, 0.0, 0.0, 0.0, 0.0, 0.0, 0.0, 0.0, 0.0, 0.0, 0.0, 0.0, 0.0, 0.0, 0.0, 0.0, 0.0, 0.0, 0.0, 0.0, 0.0, 0.0, 0.0, 0.0, 0.0, 0.0, 0.0, 0.0, 0.0, 0.0, 0.0, 0.0, 0.0, 0.0, 0.0, 0.0, 0.0, 0.0, 0.0, 0.0, 0.0, 0.0, 0.0, 0.0, 0.0, 0.0, 0.0, 0.0, 0.0, 0.0, 0.0, 0.0, 0.0, 0.0, 0.0, 0.0, 0.0, 0.0, 0.0, 0.0, 0.0, 0.0, 0.0, 0.0, 0.0, 0.0, 0.0, 0.0, 0.0, 0.0, 0.0, 0.0, 0.0, 0.0, 0.0, 0.0, 0.0, 0.0, 0.0, 0.0, 0.0, 0.0, 0.0, 0.0, 0.0, 0.0, 0.0, 0.0, 0.0, 0.0, 0.0, 0.0, 0.0, 0.0, 0.0, 0.0, 0.0, 0.0, 0.0, 0.0, 0.0, 0.0, 0.0, 0.0, 0.0])
me_plane.update()
me_plane_001 = bpy.data.meshes.new('Plane.001')
me_plane_001.from_pydata([(0.0, 0.008, 0.003), (0.08, 0.14, 0.15), (0.07, 0.13, 0.05), (0.053, 0.08, 0.023), (0.0, -0.002, 0.023), (0.0, 0.002, 0.034), (0.073, 0.06, 0.113), (0.073, 0.08, 0.143), (0.075, 0.049, 0.168), (0.053, 0.081, 0.234), (0.0, -0.012, 0.162), (0.0, -0.005, 0.14), (0.0, -0.034, 0.104), (0.0, -0.029, 0.092), (0.0, -0.011, 0.088), (0.0, 0.026, 0.234), (0.081, 0.137, 0.118), (0.02, 0.017, 0.147), (0.05, 0.023, 0.154), (0.07, 0.053, 0.147), (0.07, 0.053, 0.142), (0.05, 0.023, 0.137), (0.022, 0.017, 0.14), (0.014, 0.015, 0.13), (0.02, 0.008, 0.003), (0.02, -0.002, 0.023), (0.016, 0.002, 0.034), (0.026, -0.006, 0.162), (0.01, 0.001, 0.14), (0.014, -0.028, 0.104), (0.014, -0.023, 0.094), (0.022, -0.011, 0.088), (0.026, 0.032, 0.234), (0.022, -0.0038, 0.1012), (0.057, 0.018, 0.171)], [(16, 1), (3, 2), (6, 7), (7, 8), (8, 9), (2, 16), (17, 18), (18, 19), (19, 20), (20, 21), (21, 22), (17, 22), (3, 24), (3, 6), (27, 34), (8, 34)], [(14, 5, 26, 31), (13, 30, 29, 12), (0, 24, 25, 4), (11, 28, 27, 10), (15, 10, 27, 32), (14, 31, 30, 13), (4, 25, 26, 5), (12, 29, 28, 11), (23, 28, 29, 33), (30, 31, 33, 29)])
_uv = me_plane_001.uv_layers.new(name='UVMap')
_uv.uv.foreach_set('vector', [0.0, 0.0, 0.0, 0.0, 0.0, 0.0, 0.0, 0.0, 0.0, 0.0, 0.0, 0.0, 0.0, 0.0, 0.0, 0.0, 0.0, 0.0, 0.0, 0.0, 0.0, 0.0, 0.0, 0.0, 0.0, 0.0, 0.0, 0.0, 0.0, 0.0, 0.0, 0.0, 0.0, 0.0, 0.0, 0.0, 0.0, 0.0, 0.0, 0.0, 0.0, 0.0, 0.0, 0.0, 0.0, 0.0, 0.0, 0.0, 0.0, 0.0, 0.0, 0.0, 0.0, 0.0, 0.0, 0.0, 0.0, 0.0, 0.0, 0.0, 0.0, 0.0, 0.0, 0.0, 0.0, 0.0, 0.0, 0.0, 0.0, 0.0, 0.0, 0.0, 0.0, 0.0, 0.0, 0.0, 0.0, 0.0, 0.0, 0.0])
me_plane_001.update()
arm_armature_001 = bpy.data.armatures.new('Armature.001')  # bones are not reproduced

# ---- objects
ob_armature_001 = bpy.data.objects.new('Armature.001', arm_armature_001)
ob_head = bpy.data.objects.new('Head', me_plane_006)
ob_legs = bpy.data.objects.new('Legs', me_cube_001)
ob_empty = bpy.data.objects.new('Empty', None)
ob_empty_001 = bpy.data.objects.new('Empty.001', None)
ob_plane = bpy.data.objects.new('Plane', me_plane)
ob_empty_002 = bpy.data.objects.new('Empty.002', None)
ob_plane_001 = bpy.data.objects.new('Plane.001', me_plane_001)

# ---- transforms, parenting, visibility, modifiers, constraints
ob_armature_001.location = (0.0, 0.0, 0.0)
ob_armature_001.show_in_front = True
ob_head.location = (2.009e-05, 0.01453, 1.7)
ob_head.scale = (-1.2, 1.2, 1.2)
_m = ob_head.modifiers.new('Mirror', 'MIRROR')
ob_legs.location = (0.0, 0.0, 0.0)
ob_legs.scale = (0.33, 0.33, 0.33)
_vg = ob_legs.vertex_groups.new(name='Hips')
_vg = ob_legs.vertex_groups.new(name='SpineBase')
_vg = ob_legs.vertex_groups.new(name='Chest')
_vg = ob_legs.vertex_groups.new(name='Neck')
_vg = ob_legs.vertex_groups.new(name='Head')
_vg = ob_legs.vertex_groups.new(name='Shoulder.R')
_vg = ob_legs.vertex_groups.new(name='Upperarm.R')
_vg = ob_legs.vertex_groups.new(name='Forearm.R')
_vg = ob_legs.vertex_groups.new(name='Hand.R')
_vg = ob_legs.vertex_groups.new(name='Fingers01.R')
_vg = ob_legs.vertex_groups.new(name='Fingers02.R')
_vg = ob_legs.vertex_groups.new(name='Thumb01.R')
_vg = ob_legs.vertex_groups.new(name='Thumb02.R')
_vg = ob_legs.vertex_groups.new(name='Shoulder.L')
_vg = ob_legs.vertex_groups.new(name='Upperarm.L')
_vg = ob_legs.vertex_groups.new(name='Forearm.L')
_vg = ob_legs.vertex_groups.new(name='Hand.L')
_vg = ob_legs.vertex_groups.new(name='Fingers01.L')
_vg = ob_legs.vertex_groups.new(name='Fingers02.L')
_vg = ob_legs.vertex_groups.new(name='Thumb01.L')
_vg = ob_legs.vertex_groups.new(name='Thumb02.L')
_vg = ob_legs.vertex_groups.new(name='Thigh.R')
_vg = ob_legs.vertex_groups.new(name='Shin.R')
_vg = ob_legs.vertex_groups.new(name='Foot.R')
_vg = ob_legs.vertex_groups.new(name='Toe.R')
_vg = ob_legs.vertex_groups.new(name='Heel.R')
_vg = ob_legs.vertex_groups.new(name='Pelvis.R')
_vg = ob_legs.vertex_groups.new(name='Thigh.L')
_vg = ob_legs.vertex_groups.new(name='Shin.L')
_vg = ob_legs.vertex_groups.new(name='Foot.L')
_vg = ob_legs.vertex_groups.new(name='Toe.L')
_vg = ob_legs.vertex_groups.new(name='Heel.L')
_vg = ob_legs.vertex_groups.new(name='Pelvis.L')
_vg = ob_legs.vertex_groups.new(name='Root')
_vg = ob_legs.vertex_groups.new(name='Hat')
_m = ob_legs.modifiers.new('Mirror', 'MIRROR')
ob_empty.location = (0.00265, -0.5193, 1.545)
ob_empty.rotation_euler = (1.571, -0.06981, -9.395e-09)
ob_empty.scale = (0.1426, 0.1426, 0.1426)
ob_empty.empty_display_type = 'IMAGE'
ob_empty.empty_display_size = 5.0
ob_empty.use_empty_image_alpha = True
ob_empty.color = (1.0, 1.0, 1.0, 0.3)
ob_empty_001.location = (0.7875, -0.03514, 1.537)
ob_empty_001.rotation_euler = (1.571, -0.08727, 4.712)
ob_empty_001.scale = (0.0945, 0.0945, 0.0945)
ob_empty_001.empty_display_type = 'IMAGE'
ob_empty_001.empty_display_size = 5.0
ob_empty_001.use_empty_image_alpha = True
ob_empty_001.color = (1.0, 1.0, 1.0, 0.3)
ob_plane.location = (2.009e-05, -0.09726, 1.448)
_m = ob_plane.modifiers.new('Mirror', 'MIRROR')
_m.use_clip = True
ob_empty_002.location = (-0.00283, -1.397, 1.617)
ob_empty_002.rotation_euler = (1.571, -0.05236, -7.041e-09)
ob_empty_002.scale = (0.13, 0.13, 0.13)
ob_empty_002.empty_display_type = 'IMAGE'
ob_empty_002.empty_display_size = 5.0
ob_empty_002.use_empty_image_alpha = True
ob_empty_002.color = (1.0, 1.0, 1.0, 0.3)
ob_plane_001.location = (2.009e-05, -0.09726, 1.448)
_m = ob_plane_001.modifiers.new('Mirror', 'MIRROR')

# ---- collection membership
col_collection.objects.link(ob_armature_001)
col_collection.objects.link(ob_head)
col_collection.objects.link(ob_legs)
col_collection.objects.link(ob_empty)
col_collection.objects.link(ob_empty_001)
col_collection.objects.link(ob_plane)
col_collection.objects.link(ob_empty_002)
col_collection.objects.link(ob_plane_001)

# ---- scene / render settings (as saved in the file)
scene.frame_start = 1; scene.frame_end = 250; scene.frame_set(1)
scene.render.engine = 'BLENDER_EEVEE_NEXT'
scene.render.bake_bias = 0.0
scene.render.bake_samples = 0
scene.view_settings.view_transform = 'Standard'
bpy.context.view_layer.update()

# ---- added for rendering (the .blend has no active camera and no usable light): camera, sun
cam_auto = bpy.data.cameras.new('AutoCamera')
cam_auto.lens = 50.0
cam_auto.sensor_width = 36.0
cam_auto.clip_end = 1000.0
ob_auto_camera = bpy.data.objects.new('AutoCamera', cam_auto)
scene.collection.objects.link(ob_auto_camera)
ob_auto_camera.location = (1.66799, -2.0767, 2.18439)
ob_auto_camera.rotation_euler = (1.09748, -7.21219e-08, 0.694738)
scene.camera = ob_auto_camera
light_auto_sun = bpy.data.lights.new('AutoSun', 'SUN')
light_auto_sun.energy = 3.0
light_auto_sun.angle = 0.0523599
ob_auto_sun = bpy.data.objects.new('AutoSun', light_auto_sun)
scene.collection.objects.link(ob_auto_sun)
ob_auto_sun.rotation_euler = (0.872665, 0.174533, 0.523599)
bpy.context.view_layer.update()
